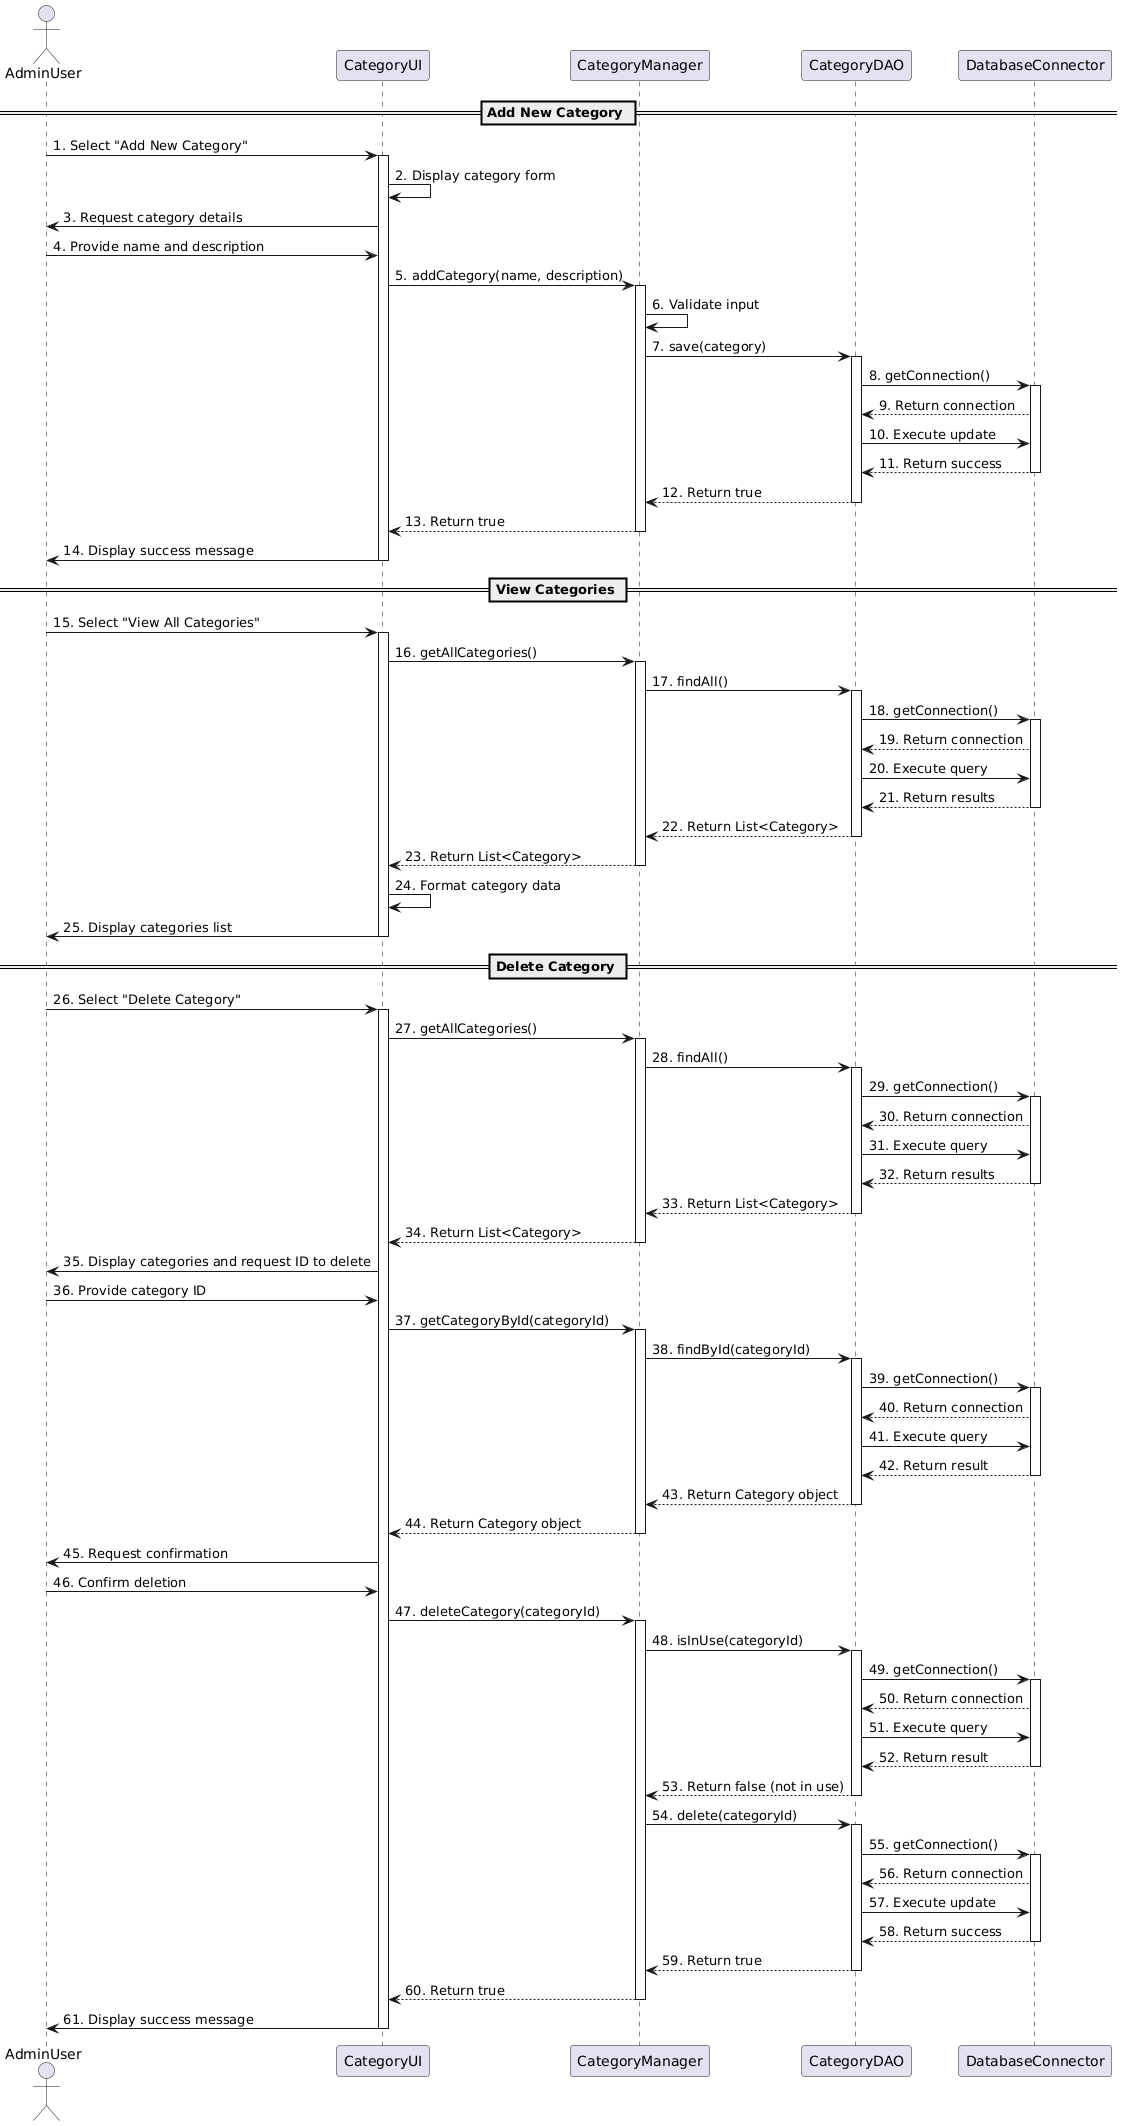

The diagram above was rendered by PlantUML. Its source (embedded in the PNG):
@startuml
actor AdminUser
participant "CategoryUI" as UI
participant "CategoryManager" as Manager
participant "CategoryDAO" as DAO
participant "DatabaseConnector" as DB

== Add New Category ==

AdminUser -> UI: 1. Select "Add New Category"
activate UI
UI -> UI: 2. Display category form
UI -> AdminUser: 3. Request category details
AdminUser -> UI: 4. Provide name and description
UI -> Manager: 5. addCategory(name, description)
activate Manager
Manager -> Manager: 6. Validate input
Manager -> DAO: 7. save(category)
activate DAO
DAO -> DB: 8. getConnection()
activate DB
DB --> DAO: 9. Return connection
DAO -> DB: 10. Execute update
DB --> DAO: 11. Return success
deactivate DB
DAO --> Manager: 12. Return true
deactivate DAO
Manager --> UI: 13. Return true
deactivate Manager
UI -> AdminUser: 14. Display success message
deactivate UI

== View Categories ==

AdminUser -> UI: 15. Select "View All Categories"
activate UI
UI -> Manager: 16. getAllCategories()
activate Manager
Manager -> DAO: 17. findAll()
activate DAO
DAO -> DB: 18. getConnection()
activate DB
DB --> DAO: 19. Return connection
DAO -> DB: 20. Execute query
DB --> DAO: 21. Return results
deactivate DB
DAO --> Manager: 22. Return List<Category>
deactivate DAO
Manager --> UI: 23. Return List<Category>
deactivate Manager
UI -> UI: 24. Format category data
UI -> AdminUser: 25. Display categories list
deactivate UI

== Delete Category ==

AdminUser -> UI: 26. Select "Delete Category"
activate UI
UI -> Manager: 27. getAllCategories()
activate Manager
Manager -> DAO: 28. findAll()
activate DAO
DAO -> DB: 29. getConnection()
activate DB
DB --> DAO: 30. Return connection
DAO -> DB: 31. Execute query
DB --> DAO: 32. Return results
deactivate DB
DAO --> Manager: 33. Return List<Category>
deactivate DAO
Manager --> UI: 34. Return List<Category>
deactivate Manager
UI -> AdminUser: 35. Display categories and request ID to delete
AdminUser -> UI: 36. Provide category ID
UI -> Manager: 37. getCategoryById(categoryId)
activate Manager
Manager -> DAO: 38. findById(categoryId)
activate DAO
DAO -> DB: 39. getConnection()
activate DB
DB --> DAO: 40. Return connection
DAO -> DB: 41. Execute query
DB --> DAO: 42. Return result
deactivate DB
DAO --> Manager: 43. Return Category object
deactivate DAO
Manager --> UI: 44. Return Category object
deactivate Manager
UI -> AdminUser: 45. Request confirmation
AdminUser -> UI: 46. Confirm deletion
UI -> Manager: 47. deleteCategory(categoryId)
activate Manager
Manager -> DAO: 48. isInUse(categoryId)
activate DAO
DAO -> DB: 49. getConnection()
activate DB
DB --> DAO: 50. Return connection
DAO -> DB: 51. Execute query
DB --> DAO: 52. Return result
deactivate DB
DAO --> Manager: 53. Return false (not in use)
deactivate DAO
Manager -> DAO: 54. delete(categoryId)
activate DAO
DAO -> DB: 55. getConnection()
activate DB
DB --> DAO: 56. Return connection
DAO -> DB: 57. Execute update
DB --> DAO: 58. Return success
deactivate DB
DAO --> Manager: 59. Return true
deactivate DAO
Manager --> UI: 60. Return true
deactivate Manager
UI -> AdminUser: 61. Display success message
deactivate UI
@enduml